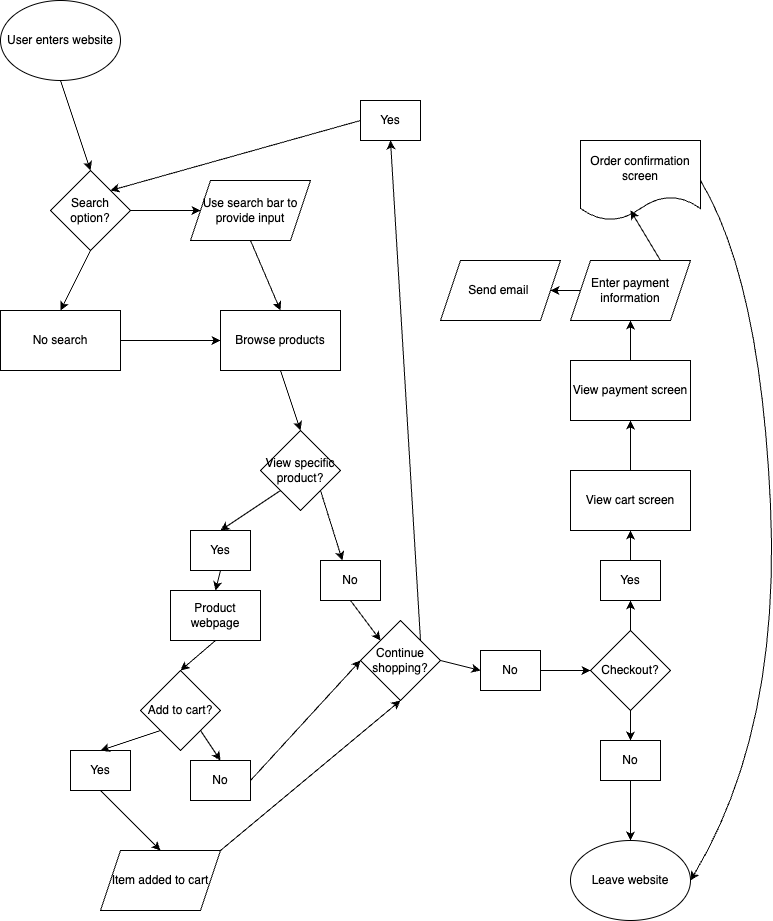

The diagram above was exported from draw.io. Its source (the exported page's mxGraphModel, read from the mxfile embedded in the PNG):
<mxGraphModel dx="1298" dy="1122" grid="1" gridSize="10" guides="1" tooltips="1" connect="1" arrows="1" fold="1" page="1" pageScale="1" pageWidth="850" pageHeight="1100" math="0" shadow="0">
  <root>
    <mxCell id="0" />
    <mxCell id="1" parent="0" />
    <mxCell id="2" value="User enters website" style="ellipse;whiteSpace=wrap;html=1;" vertex="1" parent="1">
      <mxGeometry x="40" y="30" width="120" height="80" as="geometry" />
    </mxCell>
    <mxCell id="3" value="" style="endArrow=classic;html=1;exitX=0.5;exitY=1;exitDx=0;exitDy=0;entryX=0.5;entryY=0;entryDx=0;entryDy=0;" edge="1" parent="1" source="2" target="4">
      <mxGeometry width="50" height="50" relative="1" as="geometry">
        <mxPoint x="170" y="80" as="sourcePoint" />
        <mxPoint x="100" y="200" as="targetPoint" />
      </mxGeometry>
    </mxCell>
    <mxCell id="4" value="Search option?" style="rhombus;whiteSpace=wrap;html=1;" vertex="1" parent="1">
      <mxGeometry x="90" y="200" width="80" height="80" as="geometry" />
    </mxCell>
    <mxCell id="5" value="Use search bar to provide input" style="shape=parallelogram;perimeter=parallelogramPerimeter;whiteSpace=wrap;html=1;fixedSize=1;" vertex="1" parent="1">
      <mxGeometry x="230" y="210" width="120" height="60" as="geometry" />
    </mxCell>
    <mxCell id="6" value="No search" style="rounded=0;whiteSpace=wrap;html=1;" vertex="1" parent="1">
      <mxGeometry x="40" y="340" width="120" height="60" as="geometry" />
    </mxCell>
    <mxCell id="7" value="Browse products" style="rounded=0;whiteSpace=wrap;html=1;" vertex="1" parent="1">
      <mxGeometry x="260" y="340" width="120" height="60" as="geometry" />
    </mxCell>
    <mxCell id="8" value="" style="endArrow=classic;html=1;exitX=1;exitY=0.5;exitDx=0;exitDy=0;entryX=0;entryY=0.5;entryDx=0;entryDy=0;" edge="1" parent="1" source="4" target="5">
      <mxGeometry width="50" height="50" relative="1" as="geometry">
        <mxPoint x="160" y="250" as="sourcePoint" />
        <mxPoint x="210" y="200" as="targetPoint" />
      </mxGeometry>
    </mxCell>
    <mxCell id="10" value="" style="endArrow=classic;html=1;exitX=0.5;exitY=1;exitDx=0;exitDy=0;entryX=0.5;entryY=0;entryDx=0;entryDy=0;" edge="1" parent="1" source="4" target="6">
      <mxGeometry width="50" height="50" relative="1" as="geometry">
        <mxPoint x="130" y="330" as="sourcePoint" />
        <mxPoint x="180" y="280" as="targetPoint" />
      </mxGeometry>
    </mxCell>
    <mxCell id="11" value="" style="endArrow=classic;html=1;exitX=1;exitY=0.5;exitDx=0;exitDy=0;entryX=0;entryY=0.5;entryDx=0;entryDy=0;" edge="1" parent="1" source="6" target="7">
      <mxGeometry width="50" height="50" relative="1" as="geometry">
        <mxPoint x="160" y="430" as="sourcePoint" />
        <mxPoint x="210" y="380" as="targetPoint" />
      </mxGeometry>
    </mxCell>
    <mxCell id="12" value="" style="endArrow=classic;html=1;exitX=0.5;exitY=1;exitDx=0;exitDy=0;entryX=0.5;entryY=0;entryDx=0;entryDy=0;" edge="1" parent="1" source="5" target="7">
      <mxGeometry width="50" height="50" relative="1" as="geometry">
        <mxPoint x="320" y="319.28932188134524" as="sourcePoint" />
        <mxPoint x="320" y="269.28932188134524" as="targetPoint" />
      </mxGeometry>
    </mxCell>
    <mxCell id="13" value="View specific product?" style="rhombus;whiteSpace=wrap;html=1;" vertex="1" parent="1">
      <mxGeometry x="300" y="460" width="80" height="80" as="geometry" />
    </mxCell>
    <mxCell id="14" value="Continue shopping?" style="rhombus;whiteSpace=wrap;html=1;" vertex="1" parent="1">
      <mxGeometry x="400" y="650" width="80" height="80" as="geometry" />
    </mxCell>
    <mxCell id="15" value="" style="curved=1;endArrow=classic;html=1;exitX=0;exitY=0.5;exitDx=0;exitDy=0;entryX=1;entryY=0;entryDx=0;entryDy=0;startArrow=none;" edge="1" parent="1" source="28" target="4">
      <mxGeometry width="50" height="50" relative="1" as="geometry">
        <mxPoint x="570" y="690" as="sourcePoint" />
        <mxPoint x="460" y="150" as="targetPoint" />
        <Array as="points" />
      </mxGeometry>
    </mxCell>
    <mxCell id="16" value="" style="endArrow=classic;html=1;exitX=0.5;exitY=1;exitDx=0;exitDy=0;entryX=0;entryY=0;entryDx=0;entryDy=0;" edge="1" parent="1" source="18" target="14">
      <mxGeometry width="50" height="50" relative="1" as="geometry">
        <mxPoint x="430" y="600" as="sourcePoint" />
        <mxPoint x="480" y="550" as="targetPoint" />
      </mxGeometry>
    </mxCell>
    <mxCell id="17" value="Add to cart?" style="rhombus;whiteSpace=wrap;html=1;" vertex="1" parent="1">
      <mxGeometry x="180" y="700" width="80" height="80" as="geometry" />
    </mxCell>
    <mxCell id="18" value="No" style="rounded=0;whiteSpace=wrap;html=1;" vertex="1" parent="1">
      <mxGeometry x="360" y="590" width="60" height="40" as="geometry" />
    </mxCell>
    <mxCell id="19" value="" style="edgeStyle=none;html=1;exitX=1;exitY=1;exitDx=0;exitDy=0;" edge="1" parent="1" source="13">
      <mxGeometry relative="1" as="geometry">
        <mxPoint x="353.5" y="527.5" as="sourcePoint" />
        <mxPoint x="381.90909090909076" y="590" as="targetPoint" />
      </mxGeometry>
    </mxCell>
    <mxCell id="22" value="Yes" style="rounded=0;whiteSpace=wrap;html=1;" vertex="1" parent="1">
      <mxGeometry x="230" y="560" width="60" height="40" as="geometry" />
    </mxCell>
    <mxCell id="23" value="" style="endArrow=classic;html=1;exitX=0;exitY=1;exitDx=0;exitDy=0;entryX=0.5;entryY=0;entryDx=0;entryDy=0;" edge="1" parent="1" source="13" target="22">
      <mxGeometry width="50" height="50" relative="1" as="geometry">
        <mxPoint x="100" y="600" as="sourcePoint" />
        <mxPoint x="150" y="550" as="targetPoint" />
      </mxGeometry>
    </mxCell>
    <mxCell id="24" value="" style="endArrow=classic;html=1;exitX=0.5;exitY=1;exitDx=0;exitDy=0;entryX=0.5;entryY=0;entryDx=0;entryDy=0;" edge="1" parent="1" source="22" target="35">
      <mxGeometry width="50" height="50" relative="1" as="geometry">
        <mxPoint x="320" y="670" as="sourcePoint" />
        <mxPoint x="370" y="620" as="targetPoint" />
      </mxGeometry>
    </mxCell>
    <mxCell id="25" value="No" style="rounded=0;whiteSpace=wrap;html=1;" vertex="1" parent="1">
      <mxGeometry x="230" y="790" width="60" height="40" as="geometry" />
    </mxCell>
    <mxCell id="26" value="" style="endArrow=classic;html=1;exitX=1;exitY=1;exitDx=0;exitDy=0;entryX=0.5;entryY=0;entryDx=0;entryDy=0;" edge="1" parent="1" source="17" target="25">
      <mxGeometry width="50" height="50" relative="1" as="geometry">
        <mxPoint x="180" y="780" as="sourcePoint" />
        <mxPoint x="230" y="730" as="targetPoint" />
      </mxGeometry>
    </mxCell>
    <mxCell id="27" value="" style="endArrow=classic;html=1;exitX=1;exitY=0.5;exitDx=0;exitDy=0;entryX=0;entryY=0.5;entryDx=0;entryDy=0;" edge="1" parent="1" source="25" target="14">
      <mxGeometry width="50" height="50" relative="1" as="geometry">
        <mxPoint x="410" y="840" as="sourcePoint" />
        <mxPoint x="460" y="790" as="targetPoint" />
      </mxGeometry>
    </mxCell>
    <mxCell id="28" value="Yes" style="rounded=0;whiteSpace=wrap;html=1;" vertex="1" parent="1">
      <mxGeometry x="400" y="130" width="60" height="40" as="geometry" />
    </mxCell>
    <mxCell id="30" value="" style="endArrow=classic;html=1;exitX=1;exitY=0;exitDx=0;exitDy=0;entryX=0.5;entryY=1;entryDx=0;entryDy=0;" edge="1" parent="1" source="14" target="28">
      <mxGeometry width="50" height="50" relative="1" as="geometry">
        <mxPoint x="580" y="720" as="sourcePoint" />
        <mxPoint x="630" y="670" as="targetPoint" />
      </mxGeometry>
    </mxCell>
    <mxCell id="31" value="" style="endArrow=classic;html=1;exitX=0.5;exitY=1;exitDx=0;exitDy=0;entryX=0.5;entryY=0;entryDx=0;entryDy=0;" edge="1" parent="1" source="7" target="13">
      <mxGeometry width="50" height="50" relative="1" as="geometry">
        <mxPoint x="270" y="400" as="sourcePoint" />
        <mxPoint x="330" y="410" as="targetPoint" />
      </mxGeometry>
    </mxCell>
    <mxCell id="32" value="Yes" style="rounded=0;whiteSpace=wrap;html=1;" vertex="1" parent="1">
      <mxGeometry x="110" y="780" width="60" height="40" as="geometry" />
    </mxCell>
    <mxCell id="33" value="" style="endArrow=classic;html=1;exitX=0;exitY=1;exitDx=0;exitDy=0;entryX=0.5;entryY=0;entryDx=0;entryDy=0;" edge="1" parent="1" source="17" target="32">
      <mxGeometry width="50" height="50" relative="1" as="geometry">
        <mxPoint y="730" as="sourcePoint" />
        <mxPoint x="50" y="680" as="targetPoint" />
      </mxGeometry>
    </mxCell>
    <mxCell id="35" value="Product webpage" style="rounded=0;whiteSpace=wrap;html=1;" vertex="1" parent="1">
      <mxGeometry x="210" y="620" width="90" height="50" as="geometry" />
    </mxCell>
    <mxCell id="36" value="" style="endArrow=classic;html=1;exitX=0.5;exitY=1;exitDx=0;exitDy=0;entryX=0.5;entryY=0;entryDx=0;entryDy=0;" edge="1" parent="1" source="35" target="17">
      <mxGeometry width="50" height="50" relative="1" as="geometry">
        <mxPoint x="110" y="750" as="sourcePoint" />
        <mxPoint x="160" y="700" as="targetPoint" />
      </mxGeometry>
    </mxCell>
    <mxCell id="37" value="No" style="rounded=0;whiteSpace=wrap;html=1;" vertex="1" parent="1">
      <mxGeometry x="520" y="680" width="60" height="40" as="geometry" />
    </mxCell>
    <mxCell id="38" value="Checkout?" style="rhombus;whiteSpace=wrap;html=1;" vertex="1" parent="1">
      <mxGeometry x="630" y="660" width="80" height="80" as="geometry" />
    </mxCell>
    <mxCell id="39" value="No" style="rounded=0;whiteSpace=wrap;html=1;" vertex="1" parent="1">
      <mxGeometry x="640" y="770" width="60" height="40" as="geometry" />
    </mxCell>
    <mxCell id="40" value="Yes" style="rounded=0;whiteSpace=wrap;html=1;" vertex="1" parent="1">
      <mxGeometry x="640" y="590" width="60" height="40" as="geometry" />
    </mxCell>
    <mxCell id="41" value="Leave website" style="ellipse;whiteSpace=wrap;html=1;" vertex="1" parent="1">
      <mxGeometry x="610" y="870" width="120" height="80" as="geometry" />
    </mxCell>
    <mxCell id="42" value="View cart screen" style="rounded=0;whiteSpace=wrap;html=1;" vertex="1" parent="1">
      <mxGeometry x="610" y="500" width="120" height="60" as="geometry" />
    </mxCell>
    <mxCell id="43" value="View payment screen" style="rounded=0;whiteSpace=wrap;html=1;" vertex="1" parent="1">
      <mxGeometry x="610" y="390" width="120" height="60" as="geometry" />
    </mxCell>
    <mxCell id="44" value="Enter payment information" style="shape=parallelogram;perimeter=parallelogramPerimeter;whiteSpace=wrap;html=1;fixedSize=1;" vertex="1" parent="1">
      <mxGeometry x="610" y="290" width="120" height="60" as="geometry" />
    </mxCell>
    <mxCell id="45" value="Order confirmation screen" style="shape=document;whiteSpace=wrap;html=1;boundedLbl=1;" vertex="1" parent="1">
      <mxGeometry x="620" y="170" width="120" height="80" as="geometry" />
    </mxCell>
    <mxCell id="46" value="Send email&amp;nbsp;" style="shape=parallelogram;perimeter=parallelogramPerimeter;whiteSpace=wrap;html=1;fixedSize=1;" vertex="1" parent="1">
      <mxGeometry x="480" y="290" width="120" height="60" as="geometry" />
    </mxCell>
    <mxCell id="47" value="" style="endArrow=classic;html=1;exitX=0.75;exitY=0;exitDx=0;exitDy=0;" edge="1" parent="1" source="44">
      <mxGeometry width="50" height="50" relative="1" as="geometry">
        <mxPoint x="660" y="280" as="sourcePoint" />
        <mxPoint x="670" y="240" as="targetPoint" />
      </mxGeometry>
    </mxCell>
    <mxCell id="49" value="" style="endArrow=classic;html=1;exitX=0;exitY=0.5;exitDx=0;exitDy=0;entryX=1;entryY=0.5;entryDx=0;entryDy=0;" edge="1" parent="1" source="44" target="46">
      <mxGeometry width="50" height="50" relative="1" as="geometry">
        <mxPoint x="510" y="410" as="sourcePoint" />
        <mxPoint x="560" y="360" as="targetPoint" />
      </mxGeometry>
    </mxCell>
    <mxCell id="50" value="" style="endArrow=classic;html=1;entryX=0.5;entryY=1;entryDx=0;entryDy=0;exitX=0.5;exitY=0;exitDx=0;exitDy=0;" edge="1" parent="1" source="43" target="44">
      <mxGeometry width="50" height="50" relative="1" as="geometry">
        <mxPoint x="460" y="530" as="sourcePoint" />
        <mxPoint x="510" y="480" as="targetPoint" />
      </mxGeometry>
    </mxCell>
    <mxCell id="51" value="" style="endArrow=classic;html=1;entryX=0.5;entryY=1;entryDx=0;entryDy=0;exitX=0.5;exitY=0;exitDx=0;exitDy=0;" edge="1" parent="1" source="42" target="43">
      <mxGeometry width="50" height="50" relative="1" as="geometry">
        <mxPoint x="460" y="530" as="sourcePoint" />
        <mxPoint x="510" y="480" as="targetPoint" />
      </mxGeometry>
    </mxCell>
    <mxCell id="52" value="" style="endArrow=classic;html=1;exitX=1;exitY=0.5;exitDx=0;exitDy=0;entryX=0;entryY=0.5;entryDx=0;entryDy=0;" edge="1" parent="1" source="14" target="37">
      <mxGeometry width="50" height="50" relative="1" as="geometry">
        <mxPoint x="460" y="530" as="sourcePoint" />
        <mxPoint x="510" y="480" as="targetPoint" />
      </mxGeometry>
    </mxCell>
    <mxCell id="53" value="" style="endArrow=classic;html=1;exitX=0.5;exitY=0;exitDx=0;exitDy=0;entryX=0.5;entryY=1;entryDx=0;entryDy=0;" edge="1" parent="1" source="40" target="42">
      <mxGeometry width="50" height="50" relative="1" as="geometry">
        <mxPoint x="460" y="530" as="sourcePoint" />
        <mxPoint x="510" y="480" as="targetPoint" />
      </mxGeometry>
    </mxCell>
    <mxCell id="54" value="" style="endArrow=classic;html=1;exitX=0.5;exitY=1;exitDx=0;exitDy=0;entryX=0.5;entryY=0;entryDx=0;entryDy=0;" edge="1" parent="1" source="39" target="41">
      <mxGeometry width="50" height="50" relative="1" as="geometry">
        <mxPoint x="670" y="820" as="sourcePoint" />
        <mxPoint x="510" y="480" as="targetPoint" />
      </mxGeometry>
    </mxCell>
    <mxCell id="55" value="" style="endArrow=classic;html=1;exitX=0.5;exitY=1;exitDx=0;exitDy=0;entryX=0.5;entryY=0;entryDx=0;entryDy=0;" edge="1" parent="1" source="38" target="39">
      <mxGeometry width="50" height="50" relative="1" as="geometry">
        <mxPoint x="460" y="530" as="sourcePoint" />
        <mxPoint x="510" y="480" as="targetPoint" />
      </mxGeometry>
    </mxCell>
    <mxCell id="56" value="" style="endArrow=classic;html=1;exitX=1;exitY=0.5;exitDx=0;exitDy=0;entryX=0;entryY=0.5;entryDx=0;entryDy=0;" edge="1" parent="1" source="37" target="38">
      <mxGeometry width="50" height="50" relative="1" as="geometry">
        <mxPoint x="460" y="530" as="sourcePoint" />
        <mxPoint x="510" y="480" as="targetPoint" />
      </mxGeometry>
    </mxCell>
    <mxCell id="57" value="" style="endArrow=classic;html=1;exitX=0.5;exitY=0;exitDx=0;exitDy=0;entryX=0.5;entryY=1;entryDx=0;entryDy=0;" edge="1" parent="1" source="38" target="40">
      <mxGeometry width="50" height="50" relative="1" as="geometry">
        <mxPoint x="460" y="530" as="sourcePoint" />
        <mxPoint x="510" y="480" as="targetPoint" />
      </mxGeometry>
    </mxCell>
    <mxCell id="59" value="Item added to cart" style="shape=parallelogram;perimeter=parallelogramPerimeter;whiteSpace=wrap;html=1;fixedSize=1;" vertex="1" parent="1">
      <mxGeometry x="140" y="880" width="120" height="60" as="geometry" />
    </mxCell>
    <mxCell id="60" value="" style="endArrow=classic;html=1;exitX=1;exitY=0;exitDx=0;exitDy=0;entryX=0.5;entryY=1;entryDx=0;entryDy=0;" edge="1" parent="1" source="59" target="14">
      <mxGeometry width="50" height="50" relative="1" as="geometry">
        <mxPoint x="460" y="530" as="sourcePoint" />
        <mxPoint x="510" y="480" as="targetPoint" />
      </mxGeometry>
    </mxCell>
    <mxCell id="61" value="" style="endArrow=classic;html=1;exitX=0.5;exitY=1;exitDx=0;exitDy=0;entryX=0.5;entryY=0;entryDx=0;entryDy=0;" edge="1" parent="1" source="32" target="59">
      <mxGeometry width="50" height="50" relative="1" as="geometry">
        <mxPoint x="460" y="530" as="sourcePoint" />
        <mxPoint x="510" y="480" as="targetPoint" />
      </mxGeometry>
    </mxCell>
    <mxCell id="62" value="" style="curved=1;endArrow=classic;html=1;exitX=1;exitY=0.5;exitDx=0;exitDy=0;entryX=1;entryY=0.5;entryDx=0;entryDy=0;" edge="1" parent="1" source="45" target="41">
      <mxGeometry width="50" height="50" relative="1" as="geometry">
        <mxPoint x="460" y="530" as="sourcePoint" />
        <mxPoint x="510" y="480" as="targetPoint" />
        <Array as="points">
          <mxPoint x="800" y="310" />
          <mxPoint x="820" y="760" />
        </Array>
      </mxGeometry>
    </mxCell>
  </root>
</mxGraphModel>